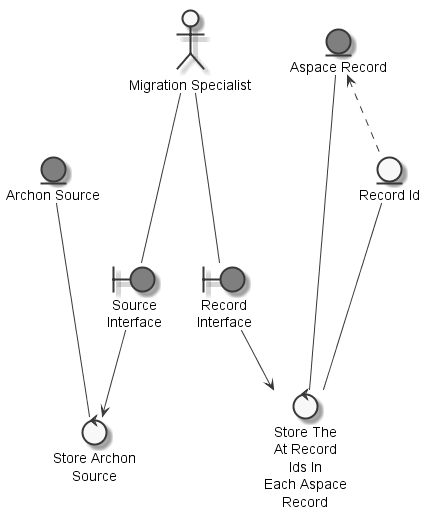

The diagram above was rendered by PlantUML. Its source (embedded in the PNG):
@startuml
	skinparam defaultTextAlignment center
	skinparam monochrome true

	entity "Archon Source" as thingarchonsource #grey
	entity "Aspace Record" as thingaspacerecord #grey
	entity "Record Id" as thingrecordid
	actor "Migration Specialist" as actormigrationspecialist
	boundary "Record\nInterface" as thingrecordinterface #grey
	boundary "Source\nInterface" as thingsourceinterface #grey
	control "Store The\nAt Record\nIds In\nEach Aspace\nRecord" as controlstoreatrecordids
	control "Store Archon\nSource" as controlstorearchonsource

	thingaspacerecord <.. thingrecordid
	actormigrationspecialist --- thingrecordinterface
	actormigrationspecialist --- thingsourceinterface
	thingrecordid --- controlstoreatrecordids
	thingaspacerecord --- controlstoreatrecordids
	thingrecordinterface --> controlstoreatrecordids
	thingarchonsource --- controlstorearchonsource
	thingsourceinterface --> controlstorearchonsource

@enduml